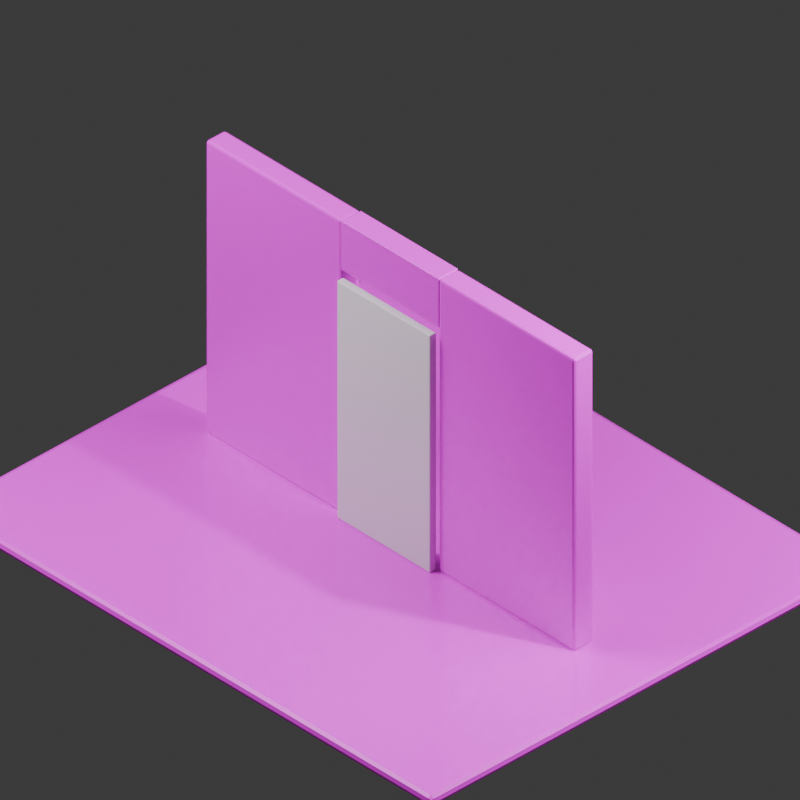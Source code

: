 # Source: GNOL_MicroTestA_v002_Shading.blend  (saved by Blender 5.2.44; exported with 4.5.12 LTS)
import bpy
from mathutils import Matrix  # noqa: F401  (used for matrix-valued properties, if any)

bpy.ops.wm.read_factory_settings(use_empty=True)
scene = bpy.context.scene
scene.name = 'Scene'

# ---- collections
col_collection = bpy.data.collections.new('Collection'); scene.collection.children.link(col_collection)
col_gnol_renderrig = bpy.data.collections.new('GNOL_RenderRig'); scene.collection.children.link(col_gnol_renderrig)

# ---- images (referenced by path relative to the original .blend; pixels are not part of the script)
import os
ASSET_DIR = os.environ.get("B2B_ASSET_DIR", "")  # directory of the original .blend (textures are referenced by path, not embedded)
HERE = os.path.dirname(os.path.abspath(__file__))  # packed textures are extracted next to this script under _unpacked/

def load_image(name, relpath, width, height, colorspace="sRGB"):
    """Load a texture the original file referenced (path relative to the .blend, or extracted next to this script)."""
    p = next((c for c in (os.path.join(HERE, relpath), os.path.join(ASSET_DIR, relpath)) if relpath and os.path.exists(c)), "")
    if p:
        img = bpy.data.images.load(p, check_existing=True)
        img.name = name
    else:  # same state as the original file: an image datablock whose file is absent (Cycles renders it pink)
        img = bpy.data.images.new(name, width, height)
        img.source = "FILE"
        img.filepath = "//" + (relpath or name)
    img.colorspace_settings.name = colorspace
    return img
img_mm_dirtgrass_albedo_v002_png = load_image('MM_DirtGrass_albedo_v002.png', 'MM_DirtGrass_albedo_v002.png', 1024, 1024, 'sRGB')
img_mm_dirtgrass_roughness_v002_exr = load_image('MM_DirtGrass_roughness_v002.exr', 'MM_DirtGrass_roughness_v002.exr', 1024, 1024, 'Non-Color')
img_mm_dirtgrass_height_v002_exr = load_image('MM_DirtGrass_height_v002.exr', 'MM_DirtGrass_height_v002.exr', 1024, 1024, 'Non-Color')
img_mm_warmplaster_albedo_v002_png = load_image('MM_WarmPlaster_Albedo_v002.png', 'MM_WarmPlaster_Albedo_v002.png', 1024, 1024, 'sRGB')
img_mm_warmplaster_roughness_v002_exr = load_image('MM_WarmPlaster_Roughness_v002.exr', 'MM_WarmPlaster_Roughness_v002.exr', 1024, 1024, 'Non-Color')
img_mm_warmplaster_height_v002_exr = load_image('MM_WarmPlaster_Height_v002.exr', 'MM_WarmPlaster_Height_v002.exr', 1024, 1024, 'Non-Color')

# ---- materials (node trees are filled in below, after node groups)
mat_material = bpy.data.materials.new('Material')
mat_material.alpha_threshold = 0.0
mat_material.use_backface_culling_lightprobe_volume = False
mat_material.roughness = 0.5
mat_material.line_color = (0.0, 0.0, 0.0, 1.0)
mat_mat_warmplaster = bpy.data.materials.new('MAT_WarmPlaster')

# ---- material node trees
mat_material.use_nodes = True; mat_material.node_tree.nodes.clear()
_N = mat_material.node_tree.nodes; _L = mat_material.node_tree.links
n0 = _N.new('ShaderNodeOutputMaterial'); n0.name = 'Material Output'; n0.location = (336, 270)
n1 = _N.new('ShaderNodeBsdfPrincipled'); n1.name = 'Principled BSDF'; n1.location = (47, 372)
n1.inputs[10].default_value = 0.005
n2 = _N.new('ShaderNodeTexImage'); n2.name = 'Image Texture'; n2.location = (-245, 478)
n2.image = img_mm_dirtgrass_albedo_v002_png
n3 = _N.new('ShaderNodeTexImage'); n3.name = 'Image Texture.001'; n3.location = (-386, 423)
n3.image = img_mm_dirtgrass_roughness_v002_exr
n4 = _N.new('ShaderNodeTexImage'); n4.name = 'Image Texture.002'; n4.location = (-429, 278)
n4.image = img_mm_dirtgrass_height_v002_exr
n5 = _N.new('ShaderNodeBump'); n5.name = 'Bump'; n5.location = (-127, 268)
_L.new(n1.outputs[0], n0.inputs[0])
_L.new(n2.outputs[0], n1.inputs[0])
_L.new(n3.outputs[0], n1.inputs[2])
_L.new(n5.outputs[0], n1.inputs[5])
_L.new(n4.outputs[0], n5.inputs[3])
n0.is_active_output = True
mat_mat_warmplaster.use_nodes = True; mat_mat_warmplaster.node_tree.nodes.clear()
_N = mat_mat_warmplaster.node_tree.nodes; _L = mat_mat_warmplaster.node_tree.links
n0 = _N.new('ShaderNodeBsdfPrincipled'); n0.name = 'Principled BSDF'; n0.location = (-81, 147)
n0.inputs[10].default_value = 0.005
n1 = _N.new('ShaderNodeOutputMaterial'); n1.name = 'Material Output'; n1.location = (200, 100)
n2 = _N.new('ShaderNodeTexImage'); n2.name = 'Image Texture'; n2.location = (-351, 157)
n2.image = img_mm_warmplaster_albedo_v002_png
n3 = _N.new('ShaderNodeTexImage'); n3.name = 'Image Texture.001'; n3.location = (-430, 69)
n3.image = img_mm_warmplaster_roughness_v002_exr
n4 = _N.new('ShaderNodeTexImage'); n4.name = 'Image Texture.002'; n4.location = (-580, -16)
n4.image = img_mm_warmplaster_height_v002_exr
n5 = _N.new('ShaderNodeBump'); n5.name = 'Bump'; n5.location = (-296, -69)
n5.inputs[0].default_value = 0.08
_L.new(n0.outputs[0], n1.inputs[0])
_L.new(n2.outputs[0], n0.inputs[0])
_L.new(n3.outputs[0], n0.inputs[2])
_L.new(n4.outputs[0], n5.inputs[3])
_L.new(n5.outputs[0], n0.inputs[5])
n1.is_active_output = True

# ---- world
world_world = bpy.data.worlds.new('World'); scene.world = world_world
world_world.use_nodes = True; world_world.node_tree.nodes.clear()
_N = world_world.node_tree.nodes; _L = world_world.node_tree.links
n0 = _N.new('ShaderNodeOutputWorld'); n0.name = 'World Output'; n0.location = (200, 100)
n1 = _N.new('ShaderNodeBackground'); n1.name = 'Background'; n1.location = (-200, 100)
n1.inputs[0].default_value = (0.05088, 0.05088, 0.05088, 1.0)
_L.new(n1.outputs[0], n0.inputs[0])
n0.is_active_output = True
world_world.color = (0.055, 0.055, 0.055)
world_world.sun_shadow_jitter_overblur = 0.0

# ---- cameras
cam_camera = bpy.data.cameras.new('Camera')
cam_camera.clip_end = 100.0
cam_camera.ortho_scale = 7.314
cam_gnol_artcamera = bpy.data.cameras.new('GNOL_ArtCamera')
cam_gnol_artcamera.type = 'ORTHO'
cam_gnol_artcamera.ortho_scale = 5.4

# ---- lights
light_light = bpy.data.lights.new('Light', 'POINT')
light_light.energy = 1000.0
light_light.shadow_soft_size = 0.1
light_gnol_keylight = bpy.data.lights.new('GNOL_KeyLight', 'AREA')
light_gnol_keylight.energy = 650.0
light_gnol_keylight.shape = 'DISK'
light_gnol_keylight.size = 5.0
light_gnol_filllight = bpy.data.lights.new('GNOL_FillLight', 'AREA')
light_gnol_filllight.energy = 220.0
light_gnol_filllight.size = 4.0

# ---- meshes
me_cube = bpy.data.meshes.new('Cube')
me_cube.from_pydata([(2.4, 2.0, 0.0), (2.4, 2.0, -0.08), (2.4, -2.0, 0.0), (2.4, -2.0, -0.08), (-2.4, 2.0, 0.0), (-2.4, 2.0, -0.08), (-2.4, -2.0, 0.0), (-2.4, -2.0, -0.08)], [], [(0, 4, 6, 2), (3, 2, 6, 7), (7, 6, 4, 5), (5, 1, 3, 7), (1, 0, 2, 3), (5, 4, 0, 1)])
_uv = me_cube.uv_layers.new(name='UVMap')
_uv.uv.foreach_set('vector', [0.625, 0.5, 0.875, 0.5, 0.875, 0.75, 0.625, 0.75, 0.375, 0.75, 0.625, 0.75, 0.625, 1.0, 0.375, 1.0, 0.375, 0.0, 0.625, 0.0, 0.625, 0.25, 0.375, 0.25, 0.125, 0.5, 0.375, 0.5, 0.375, 0.75, 0.125, 0.75, 0.375, 0.5, 0.625, 0.5, 0.625, 0.75, 0.375, 0.75, 0.375, 0.25, 0.625, 0.25, 0.625, 0.5, 0.375, 0.5])
me_cube.materials.append(mat_material)
me_cube.use_mirror_vertex_groups = False
me_cube.update()
me_cube_001 = bpy.data.meshes.new('Cube.001')
me_cube_001.from_pydata([(-0.6625, -0.09, -1.2), (-0.6625, -0.09, 1.2), (-0.6625, 0.09, -1.2), (-0.6625, 0.09, 1.2), (0.6625, -0.09, -1.2), (0.6625, -0.09, 1.2), (0.6625, 0.09, -1.2), (0.6625, 0.09, 1.2)], [], [(0, 1, 3, 2), (2, 3, 7, 6), (6, 7, 5, 4), (4, 5, 1, 0), (2, 6, 4, 0), (7, 3, 1, 5)])
_uv = me_cube_001.uv_layers.new(name='UVMap')
_uv.uv.foreach_set('vector', [0.375, 0.0, 0.625, 0.0, 0.625, 0.25, 0.375, 0.25, 0.375, 0.25, 0.625, 0.25, 0.625, 0.5, 0.375, 0.5, 0.375, 0.5, 0.625, 0.5, 0.625, 0.75, 0.375, 0.75, 0.375, 0.75, 0.625, 0.75, 0.625, 1.0, 0.375, 1.0, 0.125, 0.5, 0.375, 0.5, 0.375, 0.75, 0.125, 0.75, 0.625, 0.5, 0.875, 0.5, 0.875, 0.75, 0.625, 0.75])
me_cube_001.materials.append(mat_mat_warmplaster)
me_cube_001.update()
me_cube_002 = bpy.data.meshes.new('Cube.002')
me_cube_002.from_pydata([(-0.6625, -0.09, -1.2), (-0.6625, -0.09, 1.2), (-0.6625, 0.09, -1.2), (-0.6625, 0.09, 1.2), (0.6625, -0.09, -1.2), (0.6625, -0.09, 1.2), (0.6625, 0.09, -1.2), (0.6625, 0.09, 1.2)], [], [(0, 1, 3, 2), (2, 3, 7, 6), (6, 7, 5, 4), (4, 5, 1, 0), (2, 6, 4, 0), (7, 3, 1, 5)])
_uv = me_cube_002.uv_layers.new(name='UVMap')
_uv.uv.foreach_set('vector', [0.375, 0.0, 0.625, 0.0, 0.625, 0.25, 0.375, 0.25, 0.375, 0.25, 0.625, 0.25, 0.625, 0.5, 0.375, 0.5, 0.375, 0.5, 0.625, 0.5, 0.625, 0.75, 0.375, 0.75, 0.375, 0.75, 0.625, 0.75, 0.625, 1.0, 0.375, 1.0, 0.125, 0.5, 0.375, 0.5, 0.375, 0.75, 0.125, 0.75, 0.625, 0.5, 0.875, 0.5, 0.875, 0.75, 0.625, 0.75])
me_cube_002.materials.append(None)
me_cube_002.update()
me_cube_003 = bpy.data.meshes.new('Cube.003')
me_cube_003.from_pydata([(-1.0, -1.0, -1.0), (-1.0, -1.0, 1.0), (-1.0, 1.0, -1.0), (-1.0, 1.0, 1.0), (1.0, -1.0, -1.0), (1.0, -1.0, 1.0), (1.0, 1.0, -1.0), (1.0, 1.0, 1.0)], [], [(0, 1, 3, 2), (2, 3, 7, 6), (6, 7, 5, 4), (4, 5, 1, 0), (2, 6, 4, 0), (7, 3, 1, 5)])
_uv = me_cube_003.uv_layers.new(name='UVMap')
_uv.uv.foreach_set('vector', [0.375, 0.0, 0.625, 0.0, 0.625, 0.25, 0.375, 0.25, 0.375, 0.25, 0.625, 0.25, 0.625, 0.5, 0.375, 0.5, 0.375, 0.5, 0.625, 0.5, 0.625, 0.75, 0.375, 0.75, 0.375, 0.75, 0.625, 0.75, 0.625, 1.0, 0.375, 1.0, 0.125, 0.5, 0.375, 0.5, 0.375, 0.75, 0.125, 0.75, 0.625, 0.5, 0.875, 0.5, 0.875, 0.75, 0.625, 0.75])
me_cube_003.materials.append(mat_mat_warmplaster)
me_cube_003.update()
me_cube_004 = bpy.data.meshes.new('Cube.004')
me_cube_004.from_pydata([(-0.455, -0.15, 0.0), (-0.455, -0.15, 1.95), (-0.455, -0.09, 0.0), (-0.455, -0.09, 1.95), (0.455, -0.15, 0.0), (0.455, -0.15, 1.95), (0.455, -0.09, 0.0), (0.455, -0.09, 1.95)], [], [(0, 1, 3, 2), (2, 3, 7, 6), (6, 7, 5, 4), (4, 5, 1, 0), (2, 6, 4, 0), (7, 3, 1, 5)])
_uv = me_cube_004.uv_layers.new(name='UVMap')
_uv.uv.foreach_set('vector', [0.375, 0.0, 0.625, 0.0, 0.625, 0.25, 0.375, 0.25, 0.375, 0.25, 0.625, 0.25, 0.625, 0.5, 0.375, 0.5, 0.375, 0.5, 0.625, 0.5, 0.625, 0.75, 0.375, 0.75, 0.375, 0.75, 0.625, 0.75, 0.625, 1.0, 0.375, 1.0, 0.125, 0.5, 0.375, 0.5, 0.375, 0.75, 0.125, 0.75, 0.625, 0.5, 0.875, 0.5, 0.875, 0.75, 0.625, 0.75])
me_cube_004.update()

# ---- objects
ob_ground_dirtgrass = bpy.data.objects.new('Ground_DirtGrass', me_cube)
ob_light = bpy.data.objects.new('Light', light_light)
ob_camera = bpy.data.objects.new('Camera', cam_camera)
ob_wall_left = bpy.data.objects.new('Wall_Left', me_cube_001)
ob_wall_left_001 = bpy.data.objects.new('Wall_Left.001', me_cube_002)
ob_wall_top = bpy.data.objects.new('Wall_Top', me_cube_003)
ob_door_wood = bpy.data.objects.new('Door_Wood', me_cube_004)
ob_gnol_artcamera = bpy.data.objects.new('GNOL_ArtCamera', cam_gnol_artcamera)
ob_gnol_keylight = bpy.data.objects.new('GNOL_KeyLight', light_gnol_keylight)
ob_gnol_filllight = bpy.data.objects.new('GNOL_FillLight', light_gnol_filllight)

# ---- transforms, parenting, visibility, modifiers, constraints
ob_ground_dirtgrass.location = (0.0, 0.0, 0.0)
ob_ground_dirtgrass.lock_rotations_4d = False
ob_ground_dirtgrass.empty_display_type = 'ARROWS'
ob_ground_dirtgrass.lineart.crease_threshold = 0.0
_m = ob_ground_dirtgrass.modifiers.new('Bevel', 'BEVEL')
_m.width = 0.3
_m.width_pct = 0.3
_m.segments = 2
ob_light.location = (4.076, 1.005, 5.904)
ob_light.rotation_euler = (0.6503, 0.05522, 1.866)
ob_light.lock_rotations_4d = False
ob_light.empty_display_type = 'ARROWS'
ob_light.color = (0.0, 0.0, 0.0, 0.0)
ob_light.lineart.crease_threshold = 0.0
ob_camera.location = (7.359, -6.926, 4.958)
ob_camera.rotation_euler = (1.109, 0.0, 0.8149)
ob_camera.lock_rotations_4d = False
ob_camera.empty_display_type = 'ARROWS'
ob_camera.color = (0.0, 0.0, 0.0, 0.0)
ob_camera.display_type = 'WIRE'
ob_camera.lineart.crease_threshold = 0.0
ob_wall_left.location = (1.138, 0.0, 1.2)
_m = ob_wall_left.modifiers.new('Bevel', 'BEVEL')
_m.width = 0.02
_m.width_pct = 0.02
_m.segments = 2
ob_wall_left_001.location = (-1.138, 0.0, 1.2)
ob_wall_left_001.material_slots[0].link = 'OBJECT'; ob_wall_left_001.material_slots[0].material = mat_mat_warmplaster
_m = ob_wall_left_001.modifiers.new('Bevel', 'BEVEL')
_m.width = 0.02
_m.width_pct = 0.02
_m.segments = 2
ob_wall_top.location = (0.0, 0.0, 2.2)
ob_wall_top.scale = (0.475, 0.09, 0.2)
_m = ob_wall_top.modifiers.new('Bevel', 'BEVEL')
_m.width = 0.02
_m.width_pct = 0.02
_m.segments = 2
ob_door_wood.location = (0.0, 0.0, 0.0)
_m = ob_door_wood.modifiers.new('Bevel', 'BEVEL')
_m.width = 0.01
_m.width_pct = 0.01
_m.segments = 2
ob_gnol_artcamera.location = (6.358, -6.075, 7.224)
ob_gnol_artcamera.rotation_euler = (0.9644, -6.485e-06, 0.8078)
ob_gnol_keylight.location = (-3.5, -4.0, 6.5)
ob_gnol_keylight.rotation_euler = (0.7505, -1.33e-08, -0.7188)
ob_gnol_filllight.location = (4.0, 2.0, 4.0)
ob_gnol_filllight.rotation_euler = (0.9497, 1.312e-07, 2.034)

# ---- collection membership
col_collection.objects.link(ob_ground_dirtgrass)
col_collection.objects.link(ob_light)
col_collection.objects.link(ob_camera)
col_collection.objects.link(ob_wall_left)
col_collection.objects.link(ob_wall_left_001)
col_collection.objects.link(ob_wall_top)
col_collection.objects.link(ob_door_wood)
col_gnol_renderrig.objects.link(ob_gnol_artcamera)
col_gnol_renderrig.objects.link(ob_gnol_keylight)
col_gnol_renderrig.objects.link(ob_gnol_filllight)

# ---- scene / render settings (as saved in the file)
scene.camera = ob_gnol_artcamera
scene.frame_start = 1; scene.frame_end = 250; scene.frame_set(140)
scene.render.engine = 'BLENDER_EEVEE_NEXT'
scene.render.resolution_x = 1024
scene.render.resolution_y = 1024
scene.render.film_transparent = True
scene.render.bake_bias = 0.0
scene.render.bake_samples = 0
scene.render.compositor_device = 'GPU'
scene.eevee.use_volume_custom_range = False
scene.eevee.fast_gi_thickness_near = 0.1
scene.eevee.fast_gi_thickness_far = 0.0
scene.eevee.ray_tracing_options.screen_trace_thickness = 0.1
bpy.context.view_layer.update()
